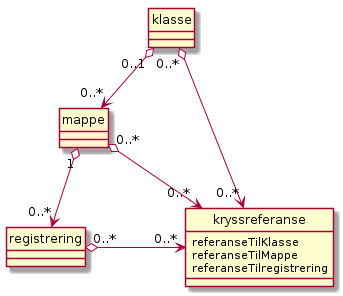

The diagram above was rendered by PlantUML. Its source (embedded in the PNG):
@startuml
scale max 4096 width
skinparam nodesep 100
hide circle

class klasse
class mappe
class registrering
class kryssreferanse {
  referanseTilKlasse
  referanseTilMappe
  referanseTilregistrering
}

klasse "0..1" o--> "0..*" mappe
mappe "1" o--> "0..*" registrering
klasse "0..*" o-> "0..*" kryssreferanse
mappe "0..*" o-> "0..*" kryssreferanse
registrering "0..*" o-> "0..*" kryssreferanse
@enduml